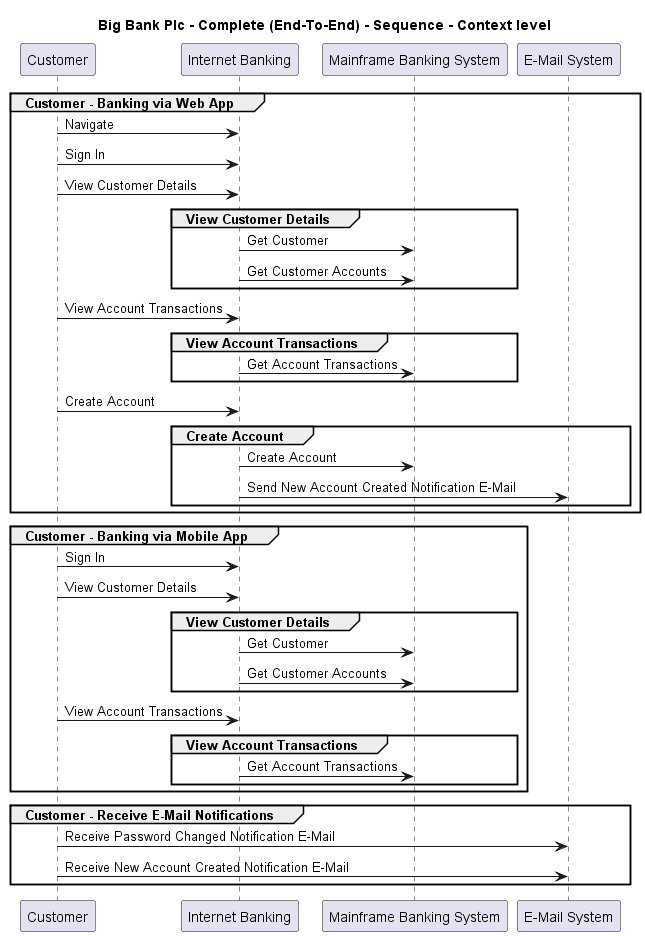

The diagram above was rendered by PlantUML. Its source (embedded in the PNG):
@startuml

title Big Bank Plc - Complete (End-To-End) - Sequence - Context level

participant "Customer" as BigBankPlc.Actors.Customer
participant "Internet Banking" as BigBankPlc.SoftwareSystems.InternetBanking
participant "Mainframe Banking System" as BigBankPlc.SoftwareSystems.MainframeBankingSystem
participant "E-Mail System" as BigBankPlc.SoftwareSystems.EMailSystem

group Customer - Banking via Web App
BigBankPlc.Actors.Customer -> BigBankPlc.SoftwareSystems.InternetBanking : Navigate
BigBankPlc.Actors.Customer -> BigBankPlc.SoftwareSystems.InternetBanking : Sign In
BigBankPlc.Actors.Customer -> BigBankPlc.SoftwareSystems.InternetBanking : View Customer Details
group View Customer Details
BigBankPlc.SoftwareSystems.InternetBanking -> BigBankPlc.SoftwareSystems.MainframeBankingSystem : Get Customer
BigBankPlc.SoftwareSystems.InternetBanking -> BigBankPlc.SoftwareSystems.MainframeBankingSystem : Get Customer Accounts
end
BigBankPlc.Actors.Customer -> BigBankPlc.SoftwareSystems.InternetBanking : View Account Transactions
group View Account Transactions
BigBankPlc.SoftwareSystems.InternetBanking -> BigBankPlc.SoftwareSystems.MainframeBankingSystem : Get Account Transactions
end
BigBankPlc.Actors.Customer -> BigBankPlc.SoftwareSystems.InternetBanking : Create Account
group Create Account
BigBankPlc.SoftwareSystems.InternetBanking -> BigBankPlc.SoftwareSystems.MainframeBankingSystem : Create Account
BigBankPlc.SoftwareSystems.InternetBanking -> BigBankPlc.SoftwareSystems.EMailSystem : Send New Account Created Notification E-Mail
end
end
group Customer - Banking via Mobile App
BigBankPlc.Actors.Customer -> BigBankPlc.SoftwareSystems.InternetBanking : Sign In
BigBankPlc.Actors.Customer -> BigBankPlc.SoftwareSystems.InternetBanking : View Customer Details
group View Customer Details
BigBankPlc.SoftwareSystems.InternetBanking -> BigBankPlc.SoftwareSystems.MainframeBankingSystem : Get Customer
BigBankPlc.SoftwareSystems.InternetBanking -> BigBankPlc.SoftwareSystems.MainframeBankingSystem : Get Customer Accounts
end
BigBankPlc.Actors.Customer -> BigBankPlc.SoftwareSystems.InternetBanking : View Account Transactions
group View Account Transactions
BigBankPlc.SoftwareSystems.InternetBanking -> BigBankPlc.SoftwareSystems.MainframeBankingSystem : Get Account Transactions
end
end
group Customer - Receive E-Mail Notifications
BigBankPlc.Actors.Customer -> BigBankPlc.SoftwareSystems.EMailSystem : Receive Password Changed Notification E-Mail
BigBankPlc.Actors.Customer -> BigBankPlc.SoftwareSystems.EMailSystem : Receive New Account Created Notification E-Mail
end


@enduml